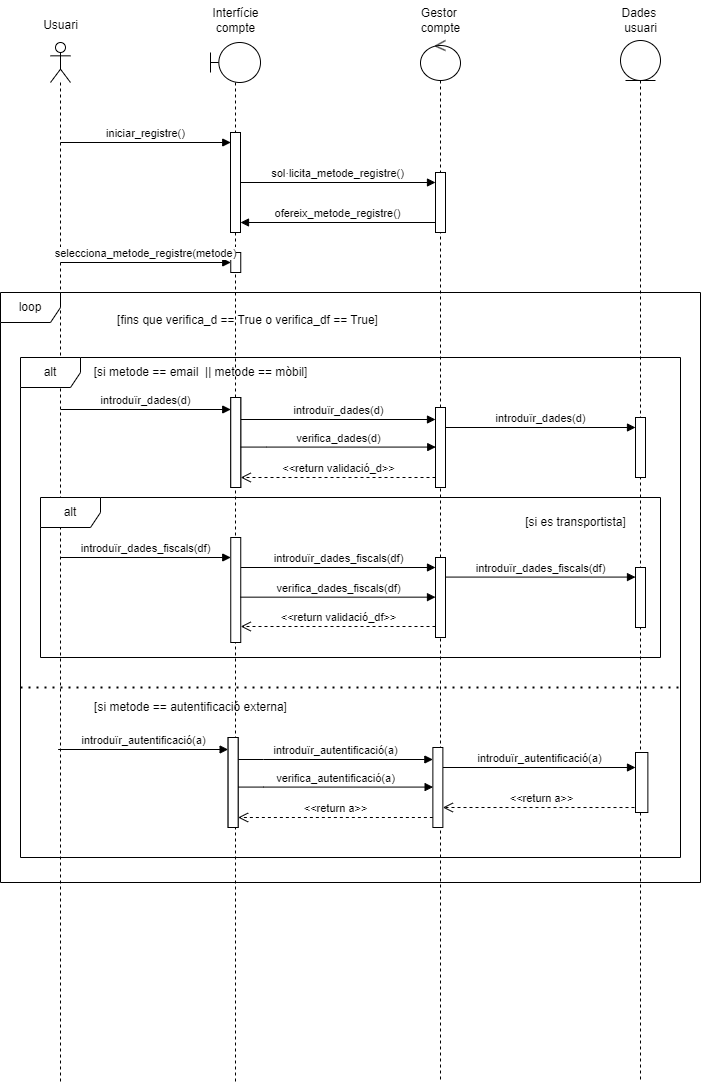

The diagram above was exported from draw.io. Its source (the exported page's mxGraphModel, read from the mxfile embedded in the PNG):
<mxGraphModel dx="491" dy="1595" grid="1" gridSize="10" guides="1" tooltips="1" connect="1" arrows="1" fold="1" page="1" pageScale="1" pageWidth="850" pageHeight="1100" background="none" math="0" shadow="0">
  <root>
    <mxCell id="0" />
    <mxCell id="1" parent="0" />
    <mxCell id="G9QWy_UaJNO9vhpsJ2bh-1" value="" style="shape=umlLifeline;perimeter=lifelinePerimeter;whiteSpace=wrap;html=1;container=1;dropTarget=0;collapsible=0;recursiveResize=0;outlineConnect=0;portConstraint=eastwest;newEdgeStyle={&quot;curved&quot;:0,&quot;rounded&quot;:0};participant=umlActor;" parent="1" vertex="1">
      <mxGeometry x="70" y="40" width="20" height="1040" as="geometry" />
    </mxCell>
    <mxCell id="G9QWy_UaJNO9vhpsJ2bh-4" value="" style="shape=umlLifeline;perimeter=lifelinePerimeter;whiteSpace=wrap;html=1;container=1;dropTarget=0;collapsible=0;recursiveResize=0;outlineConnect=0;portConstraint=eastwest;newEdgeStyle={&quot;curved&quot;:0,&quot;rounded&quot;:0};participant=umlBoundary;" parent="1" vertex="1">
      <mxGeometry x="230" y="40" width="50" height="1040" as="geometry" />
    </mxCell>
    <mxCell id="G9QWy_UaJNO9vhpsJ2bh-57" value="" style="html=1;points=[[0,0,0,0,5],[0,1,0,0,-5],[1,0,0,0,5],[1,1,0,0,-5]];perimeter=orthogonalPerimeter;outlineConnect=0;targetShapes=umlLifeline;portConstraint=eastwest;newEdgeStyle={&quot;curved&quot;:0,&quot;rounded&quot;:0};" parent="G9QWy_UaJNO9vhpsJ2bh-4" vertex="1">
      <mxGeometry x="20" y="90" width="10" height="100" as="geometry" />
    </mxCell>
    <mxCell id="G9QWy_UaJNO9vhpsJ2bh-68" value="" style="html=1;points=[[0,0,0,0,5],[0,1,0,0,-5],[1,0,0,0,5],[1,1,0,0,-5]];perimeter=orthogonalPerimeter;outlineConnect=0;targetShapes=umlLifeline;portConstraint=eastwest;newEdgeStyle={&quot;curved&quot;:0,&quot;rounded&quot;:0};" parent="G9QWy_UaJNO9vhpsJ2bh-4" vertex="1">
      <mxGeometry x="20.25" y="210" width="10" height="20" as="geometry" />
    </mxCell>
    <mxCell id="G9QWy_UaJNO9vhpsJ2bh-5" value="" style="shape=umlLifeline;perimeter=lifelinePerimeter;whiteSpace=wrap;html=1;container=1;dropTarget=0;collapsible=0;recursiveResize=0;outlineConnect=0;portConstraint=eastwest;newEdgeStyle={&quot;curved&quot;:0,&quot;rounded&quot;:0};participant=umlEntity;" parent="1" vertex="1">
      <mxGeometry x="640" y="38" width="40" height="1040" as="geometry" />
    </mxCell>
    <mxCell id="G9QWy_UaJNO9vhpsJ2bh-6" value="" style="shape=umlLifeline;perimeter=lifelinePerimeter;whiteSpace=wrap;html=1;container=1;dropTarget=0;collapsible=0;recursiveResize=0;outlineConnect=0;portConstraint=eastwest;newEdgeStyle={&quot;curved&quot;:0,&quot;rounded&quot;:0};participant=umlControl;" parent="1" vertex="1">
      <mxGeometry x="440" y="38" width="40" height="1040" as="geometry" />
    </mxCell>
    <mxCell id="G9QWy_UaJNO9vhpsJ2bh-59" value="" style="html=1;points=[[0,0,0,0,5],[0,1,0,0,-5],[1,0,0,0,5],[1,1,0,0,-5]];perimeter=orthogonalPerimeter;outlineConnect=0;targetShapes=umlLifeline;portConstraint=eastwest;newEdgeStyle={&quot;curved&quot;:0,&quot;rounded&quot;:0};" parent="G9QWy_UaJNO9vhpsJ2bh-6" vertex="1">
      <mxGeometry x="15" y="132" width="10" height="60" as="geometry" />
    </mxCell>
    <mxCell id="G9QWy_UaJNO9vhpsJ2bh-8" value="Usuari" style="text;html=1;align=center;verticalAlign=middle;resizable=0;points=[];autosize=1;strokeColor=none;fillColor=none;" parent="1" vertex="1">
      <mxGeometry x="50" y="8" width="60" height="30" as="geometry" />
    </mxCell>
    <mxCell id="G9QWy_UaJNO9vhpsJ2bh-9" value="Interfície&lt;div&gt;compte&lt;/div&gt;" style="text;html=1;align=center;verticalAlign=middle;resizable=0;points=[];autosize=1;strokeColor=none;fillColor=none;" parent="1" vertex="1">
      <mxGeometry x="220" y="-2" width="70" height="40" as="geometry" />
    </mxCell>
    <mxCell id="G9QWy_UaJNO9vhpsJ2bh-10" value="Gestor&amp;nbsp;&lt;div&gt;compte&lt;/div&gt;" style="text;html=1;align=center;verticalAlign=middle;resizable=0;points=[];autosize=1;strokeColor=none;fillColor=none;" parent="1" vertex="1">
      <mxGeometry x="430" y="-2" width="60" height="40" as="geometry" />
    </mxCell>
    <mxCell id="G9QWy_UaJNO9vhpsJ2bh-11" value="Dades&amp;nbsp;&lt;div&gt;usuari&lt;/div&gt;" style="text;html=1;align=center;verticalAlign=middle;resizable=0;points=[];autosize=1;strokeColor=none;fillColor=none;" parent="1" vertex="1">
      <mxGeometry x="630" y="-2" width="60" height="40" as="geometry" />
    </mxCell>
    <mxCell id="G9QWy_UaJNO9vhpsJ2bh-55" value="iniciar_registre()" style="html=1;verticalAlign=bottom;endArrow=block;curved=0;rounded=0;" parent="1" edge="1">
      <mxGeometry width="80" relative="1" as="geometry">
        <mxPoint x="80" y="140" as="sourcePoint" />
        <mxPoint x="250.25" y="140" as="targetPoint" />
      </mxGeometry>
    </mxCell>
    <mxCell id="G9QWy_UaJNO9vhpsJ2bh-58" value="sol·licita_metode_registre()" style="html=1;verticalAlign=bottom;endArrow=block;curved=0;rounded=0;exitX=1;exitY=1;exitDx=0;exitDy=-5;exitPerimeter=0;" parent="1" target="G9QWy_UaJNO9vhpsJ2bh-59" edge="1">
      <mxGeometry width="80" relative="1" as="geometry">
        <mxPoint x="260.2499999999999" y="180" as="sourcePoint" />
        <mxPoint x="450" y="180" as="targetPoint" />
      </mxGeometry>
    </mxCell>
    <mxCell id="G9QWy_UaJNO9vhpsJ2bh-62" value="ofereix_metode_registre()" style="html=1;verticalAlign=bottom;endArrow=block;curved=0;rounded=0;" parent="1" edge="1">
      <mxGeometry width="80" relative="1" as="geometry">
        <mxPoint x="454.5" y="220" as="sourcePoint" />
        <mxPoint x="260" y="220" as="targetPoint" />
      </mxGeometry>
    </mxCell>
    <mxCell id="G9QWy_UaJNO9vhpsJ2bh-67" value="selecciona_metode_registre(metode)" style="html=1;verticalAlign=bottom;endArrow=block;curved=0;rounded=0;" parent="1" edge="1">
      <mxGeometry x="-0.0035" width="80" relative="1" as="geometry">
        <mxPoint x="80" y="260" as="sourcePoint" />
        <mxPoint x="250.25" y="260" as="targetPoint" />
        <mxPoint as="offset" />
      </mxGeometry>
    </mxCell>
    <mxCell id="G9QWy_UaJNO9vhpsJ2bh-69" value="alt" style="shape=umlFrame;whiteSpace=wrap;html=1;pointerEvents=0;" parent="1" vertex="1">
      <mxGeometry x="40" y="355" width="660" height="500" as="geometry" />
    </mxCell>
    <mxCell id="G9QWy_UaJNO9vhpsJ2bh-70" value="[si metode == email&amp;nbsp; || metode == mòbil]" style="text;html=1;align=center;verticalAlign=middle;resizable=0;points=[];autosize=1;strokeColor=none;fillColor=none;" parent="1" vertex="1">
      <mxGeometry x="100" y="355" width="240" height="30" as="geometry" />
    </mxCell>
    <mxCell id="G9QWy_UaJNO9vhpsJ2bh-72" value="introduïr_dades(d)" style="html=1;verticalAlign=bottom;endArrow=block;curved=0;rounded=0;" parent="1" edge="1">
      <mxGeometry width="80" relative="1" as="geometry">
        <mxPoint x="80.25" y="407" as="sourcePoint" />
        <mxPoint x="250.25" y="407" as="targetPoint" />
        <mxPoint as="offset" />
      </mxGeometry>
    </mxCell>
    <mxCell id="G9QWy_UaJNO9vhpsJ2bh-73" value="" style="html=1;points=[[0,0,0,0,5],[0,1,0,0,-5],[1,0,0,0,5],[1,1,0,0,-5]];perimeter=orthogonalPerimeter;outlineConnect=0;targetShapes=umlLifeline;portConstraint=eastwest;newEdgeStyle={&quot;curved&quot;:0,&quot;rounded&quot;:0};" parent="1" vertex="1">
      <mxGeometry x="250.25" y="395" width="10" height="90" as="geometry" />
    </mxCell>
    <mxCell id="G9QWy_UaJNO9vhpsJ2bh-74" value="" style="html=1;points=[[0,0,0,0,5],[0,1,0,0,-5],[1,0,0,0,5],[1,1,0,0,-5]];perimeter=orthogonalPerimeter;outlineConnect=0;targetShapes=umlLifeline;portConstraint=eastwest;newEdgeStyle={&quot;curved&quot;:0,&quot;rounded&quot;:0};" parent="1" vertex="1">
      <mxGeometry x="655" y="415" width="10" height="60" as="geometry" />
    </mxCell>
    <mxCell id="G9QWy_UaJNO9vhpsJ2bh-75" value="introduïr_dades(d)" style="html=1;verticalAlign=bottom;endArrow=block;curved=0;rounded=0;" parent="1" source="G9QWy_UaJNO9vhpsJ2bh-79" edge="1">
      <mxGeometry x="0.0057" width="80" relative="1" as="geometry">
        <mxPoint x="265" y="417" as="sourcePoint" />
        <mxPoint x="455" y="417" as="targetPoint" />
        <Array as="points">
          <mxPoint x="285.5" y="417" />
        </Array>
        <mxPoint as="offset" />
      </mxGeometry>
    </mxCell>
    <mxCell id="G9QWy_UaJNO9vhpsJ2bh-76" value="introduïr_dades(d)" style="html=1;verticalAlign=bottom;endArrow=block;curved=0;rounded=0;" parent="1" edge="1">
      <mxGeometry width="80" relative="1" as="geometry">
        <mxPoint x="465" y="425" as="sourcePoint" />
        <mxPoint x="655" y="425" as="targetPoint" />
      </mxGeometry>
    </mxCell>
    <mxCell id="G9QWy_UaJNO9vhpsJ2bh-78" value="&amp;lt;&amp;lt;return validació_d&amp;gt;&amp;gt;" style="html=1;verticalAlign=bottom;endArrow=open;dashed=1;endSize=8;curved=0;rounded=0;" parent="1" edge="1">
      <mxGeometry relative="1" as="geometry">
        <mxPoint x="455" y="475" as="sourcePoint" />
        <mxPoint x="260.25" y="475" as="targetPoint" />
      </mxGeometry>
    </mxCell>
    <mxCell id="G9QWy_UaJNO9vhpsJ2bh-79" value="" style="html=1;points=[[0,0,0,0,5],[0,1,0,0,-5],[1,0,0,0,5],[1,1,0,0,-5]];perimeter=orthogonalPerimeter;outlineConnect=0;targetShapes=umlLifeline;portConstraint=eastwest;newEdgeStyle={&quot;curved&quot;:0,&quot;rounded&quot;:0};" parent="1" vertex="1">
      <mxGeometry x="250.25" y="395" width="10" height="90" as="geometry" />
    </mxCell>
    <mxCell id="G9QWy_UaJNO9vhpsJ2bh-80" value="" style="html=1;points=[[0,0,0,0,5],[0,1,0,0,-5],[1,0,0,0,5],[1,1,0,0,-5]];perimeter=orthogonalPerimeter;outlineConnect=0;targetShapes=umlLifeline;portConstraint=eastwest;newEdgeStyle={&quot;curved&quot;:0,&quot;rounded&quot;:0};" parent="1" vertex="1">
      <mxGeometry x="455" y="405" width="10" height="80" as="geometry" />
    </mxCell>
    <mxCell id="G9QWy_UaJNO9vhpsJ2bh-81" value="verifica_dades(d)" style="html=1;verticalAlign=bottom;endArrow=block;curved=0;rounded=0;" parent="1" edge="1">
      <mxGeometry x="0.0035" width="80" relative="1" as="geometry">
        <mxPoint x="260.25" y="444.58" as="sourcePoint" />
        <mxPoint x="455.25" y="444.58" as="targetPoint" />
        <Array as="points">
          <mxPoint x="285.75" y="444.58" />
        </Array>
        <mxPoint as="offset" />
      </mxGeometry>
    </mxCell>
    <mxCell id="G9QWy_UaJNO9vhpsJ2bh-82" value="alt" style="shape=umlFrame;whiteSpace=wrap;html=1;pointerEvents=0;" parent="1" vertex="1">
      <mxGeometry x="60" y="495" width="620" height="160" as="geometry" />
    </mxCell>
    <mxCell id="G9QWy_UaJNO9vhpsJ2bh-83" value="[si es transportista]" style="text;html=1;align=center;verticalAlign=middle;resizable=0;points=[];autosize=1;strokeColor=none;fillColor=none;" parent="1" vertex="1">
      <mxGeometry x="535" y="505" width="120" height="30" as="geometry" />
    </mxCell>
    <mxCell id="G9QWy_UaJNO9vhpsJ2bh-84" value="introduïr_dades_fiscals(df)" style="html=1;verticalAlign=bottom;endArrow=block;curved=0;rounded=0;" parent="1" edge="1">
      <mxGeometry x="0.0017" width="80" relative="1" as="geometry">
        <mxPoint x="80.25" y="555" as="sourcePoint" />
        <mxPoint x="250.25" y="555" as="targetPoint" />
        <mxPoint as="offset" />
      </mxGeometry>
    </mxCell>
    <mxCell id="G9QWy_UaJNO9vhpsJ2bh-86" value="" style="html=1;points=[[0,0,0,0,5],[0,1,0,0,-5],[1,0,0,0,5],[1,1,0,0,-5]];perimeter=orthogonalPerimeter;outlineConnect=0;targetShapes=umlLifeline;portConstraint=eastwest;newEdgeStyle={&quot;curved&quot;:0,&quot;rounded&quot;:0};" parent="1" vertex="1">
      <mxGeometry x="655" y="565" width="10" height="60" as="geometry" />
    </mxCell>
    <mxCell id="G9QWy_UaJNO9vhpsJ2bh-87" value="introduïr_dades_fiscals(df)" style="html=1;verticalAlign=bottom;endArrow=block;curved=0;rounded=0;" parent="1" edge="1">
      <mxGeometry x="0.0035" width="80" relative="1" as="geometry">
        <mxPoint x="260.2500000000002" y="565" as="sourcePoint" />
        <mxPoint x="455" y="565" as="targetPoint" />
        <Array as="points">
          <mxPoint x="285.5" y="565" />
        </Array>
        <mxPoint as="offset" />
      </mxGeometry>
    </mxCell>
    <mxCell id="G9QWy_UaJNO9vhpsJ2bh-88" value="introduïr_dades_fiscals(df)" style="html=1;verticalAlign=bottom;endArrow=block;curved=0;rounded=0;" parent="1" edge="1">
      <mxGeometry x="0.0018" width="80" relative="1" as="geometry">
        <mxPoint x="465" y="574.5799999999999" as="sourcePoint" />
        <mxPoint x="655" y="574.5799999999999" as="targetPoint" />
        <mxPoint as="offset" />
      </mxGeometry>
    </mxCell>
    <mxCell id="G9QWy_UaJNO9vhpsJ2bh-90" value="&amp;lt;&amp;lt;return validació_df&amp;gt;&amp;gt;" style="html=1;verticalAlign=bottom;endArrow=open;dashed=1;endSize=8;curved=0;rounded=0;" parent="1" edge="1">
      <mxGeometry relative="1" as="geometry">
        <mxPoint x="455" y="624" as="sourcePoint" />
        <mxPoint x="260.25" y="624" as="targetPoint" />
      </mxGeometry>
    </mxCell>
    <mxCell id="G9QWy_UaJNO9vhpsJ2bh-91" value="" style="html=1;points=[[0,0,0,0,5],[0,1,0,0,-5],[1,0,0,0,5],[1,1,0,0,-5]];perimeter=orthogonalPerimeter;outlineConnect=0;targetShapes=umlLifeline;portConstraint=eastwest;newEdgeStyle={&quot;curved&quot;:0,&quot;rounded&quot;:0};" parent="1" vertex="1">
      <mxGeometry x="250.25" y="535" width="10" height="105" as="geometry" />
    </mxCell>
    <mxCell id="G9QWy_UaJNO9vhpsJ2bh-92" value="" style="html=1;points=[[0,0,0,0,5],[0,1,0,0,-5],[1,0,0,0,5],[1,1,0,0,-5]];perimeter=orthogonalPerimeter;outlineConnect=0;targetShapes=umlLifeline;portConstraint=eastwest;newEdgeStyle={&quot;curved&quot;:0,&quot;rounded&quot;:0};" parent="1" vertex="1">
      <mxGeometry x="455" y="555" width="10" height="80" as="geometry" />
    </mxCell>
    <mxCell id="G9QWy_UaJNO9vhpsJ2bh-96" value="verifica_dades_fiscals(df)" style="html=1;verticalAlign=bottom;endArrow=block;curved=0;rounded=0;" parent="1" edge="1">
      <mxGeometry width="80" relative="1" as="geometry">
        <mxPoint x="260" y="594.66" as="sourcePoint" />
        <mxPoint x="455" y="594.66" as="targetPoint" />
        <Array as="points">
          <mxPoint x="285.5" y="594.66" />
        </Array>
        <mxPoint as="offset" />
      </mxGeometry>
    </mxCell>
    <mxCell id="G9QWy_UaJNO9vhpsJ2bh-97" value="" style="endArrow=none;dashed=1;html=1;dashPattern=1 3;strokeWidth=2;rounded=0;exitX=0;exitY=0.639;exitDx=0;exitDy=0;exitPerimeter=0;" parent="1" edge="1">
      <mxGeometry width="50" height="50" relative="1" as="geometry">
        <mxPoint x="40" y="685" as="sourcePoint" />
        <mxPoint x="700" y="685" as="targetPoint" />
      </mxGeometry>
    </mxCell>
    <mxCell id="G9QWy_UaJNO9vhpsJ2bh-98" value="[si metode == autentificació externa]" style="text;html=1;align=center;verticalAlign=middle;resizable=0;points=[];autosize=1;strokeColor=none;fillColor=none;" parent="1" vertex="1">
      <mxGeometry x="100" y="690" width="220" height="30" as="geometry" />
    </mxCell>
    <mxCell id="G9QWy_UaJNO9vhpsJ2bh-100" value="introduïr_autentificació(a)" style="html=1;verticalAlign=bottom;endArrow=block;curved=0;rounded=0;" parent="1" edge="1">
      <mxGeometry width="80" relative="1" as="geometry">
        <mxPoint x="77.62" y="747" as="sourcePoint" />
        <mxPoint x="247.61999999999998" y="747" as="targetPoint" />
        <mxPoint as="offset" />
      </mxGeometry>
    </mxCell>
    <mxCell id="G9QWy_UaJNO9vhpsJ2bh-101" value="" style="html=1;points=[[0,0,0,0,5],[0,1,0,0,-5],[1,0,0,0,5],[1,1,0,0,-5]];perimeter=orthogonalPerimeter;outlineConnect=0;targetShapes=umlLifeline;portConstraint=eastwest;newEdgeStyle={&quot;curved&quot;:0,&quot;rounded&quot;:0};" parent="1" vertex="1">
      <mxGeometry x="247.61999999999998" y="735" width="10" height="90" as="geometry" />
    </mxCell>
    <mxCell id="G9QWy_UaJNO9vhpsJ2bh-103" value="introduïr_autentificació(a)" style="html=1;verticalAlign=bottom;endArrow=block;curved=0;rounded=0;" parent="1" source="G9QWy_UaJNO9vhpsJ2bh-107" edge="1">
      <mxGeometry x="0.0035" width="80" relative="1" as="geometry">
        <mxPoint x="262.37" y="757" as="sourcePoint" />
        <mxPoint x="452.37" y="757" as="targetPoint" />
        <Array as="points">
          <mxPoint x="282.87" y="757" />
        </Array>
        <mxPoint as="offset" />
      </mxGeometry>
    </mxCell>
    <mxCell id="G9QWy_UaJNO9vhpsJ2bh-104" value="introduïr_autentificació(a)" style="html=1;verticalAlign=bottom;endArrow=block;curved=0;rounded=0;" parent="1" target="G9QWy_UaJNO9vhpsJ2bh-110" edge="1">
      <mxGeometry width="80" relative="1" as="geometry">
        <mxPoint x="462.37" y="765" as="sourcePoint" />
        <mxPoint x="652.37" y="765" as="targetPoint" />
      </mxGeometry>
    </mxCell>
    <mxCell id="G9QWy_UaJNO9vhpsJ2bh-105" value="&amp;lt;&amp;lt;return a&amp;gt;&amp;gt;" style="html=1;verticalAlign=bottom;endArrow=open;dashed=1;endSize=8;curved=0;rounded=0;exitX=0.404;exitY=0.917;exitDx=0;exitDy=0;exitPerimeter=0;" parent="1" source="G9QWy_UaJNO9vhpsJ2bh-110" edge="1">
      <mxGeometry relative="1" as="geometry">
        <mxPoint x="832.37" y="805" as="sourcePoint" />
        <mxPoint x="462.37" y="805" as="targetPoint" />
      </mxGeometry>
    </mxCell>
    <mxCell id="G9QWy_UaJNO9vhpsJ2bh-106" value="&amp;lt;&amp;lt;return a&amp;gt;&amp;gt;" style="html=1;verticalAlign=bottom;endArrow=open;dashed=1;endSize=8;curved=0;rounded=0;" parent="1" edge="1">
      <mxGeometry relative="1" as="geometry">
        <mxPoint x="452.37" y="815" as="sourcePoint" />
        <mxPoint x="257.62" y="815" as="targetPoint" />
      </mxGeometry>
    </mxCell>
    <mxCell id="G9QWy_UaJNO9vhpsJ2bh-107" value="" style="html=1;points=[[0,0,0,0,5],[0,1,0,0,-5],[1,0,0,0,5],[1,1,0,0,-5]];perimeter=orthogonalPerimeter;outlineConnect=0;targetShapes=umlLifeline;portConstraint=eastwest;newEdgeStyle={&quot;curved&quot;:0,&quot;rounded&quot;:0};" parent="1" vertex="1">
      <mxGeometry x="247.61999999999998" y="735" width="10" height="90" as="geometry" />
    </mxCell>
    <mxCell id="G9QWy_UaJNO9vhpsJ2bh-108" value="" style="html=1;points=[[0,0,0,0,5],[0,1,0,0,-5],[1,0,0,0,5],[1,1,0,0,-5]];perimeter=orthogonalPerimeter;outlineConnect=0;targetShapes=umlLifeline;portConstraint=eastwest;newEdgeStyle={&quot;curved&quot;:0,&quot;rounded&quot;:0};" parent="1" vertex="1">
      <mxGeometry x="452.37" y="745" width="10" height="80" as="geometry" />
    </mxCell>
    <mxCell id="G9QWy_UaJNO9vhpsJ2bh-109" value="verifica_autentificació(a)" style="html=1;verticalAlign=bottom;endArrow=block;curved=0;rounded=0;" parent="1" edge="1">
      <mxGeometry x="0.0035" width="80" relative="1" as="geometry">
        <mxPoint x="257.62" y="784.5799999999999" as="sourcePoint" />
        <mxPoint x="452.62" y="784.5799999999999" as="targetPoint" />
        <Array as="points">
          <mxPoint x="283.12" y="784.5799999999999" />
        </Array>
        <mxPoint as="offset" />
      </mxGeometry>
    </mxCell>
    <mxCell id="G9QWy_UaJNO9vhpsJ2bh-111" value="loop" style="shape=umlFrame;whiteSpace=wrap;html=1;pointerEvents=0;" parent="1" vertex="1">
      <mxGeometry x="20" y="290" width="700" height="590" as="geometry" />
    </mxCell>
    <mxCell id="G9QWy_UaJNO9vhpsJ2bh-112" value="[fins que verifica_d == True o verifica_df == True]" style="text;html=1;align=center;verticalAlign=middle;resizable=0;points=[];autosize=1;strokeColor=none;fillColor=none;" parent="1" vertex="1">
      <mxGeometry x="127.37" y="303" width="280" height="30" as="geometry" />
    </mxCell>
    <mxCell id="G9QWy_UaJNO9vhpsJ2bh-110" value="" style="html=1;points=[[0,0,0,0,5],[0,1,0,0,-5],[1,0,0,0,5],[1,1,0,0,-5]];perimeter=orthogonalPerimeter;outlineConnect=0;targetShapes=umlLifeline;portConstraint=eastwest;newEdgeStyle={&quot;curved&quot;:0,&quot;rounded&quot;:0};" parent="1" vertex="1">
      <mxGeometry x="655" y="750" width="12.37" height="60" as="geometry" />
    </mxCell>
  </root>
</mxGraphModel>